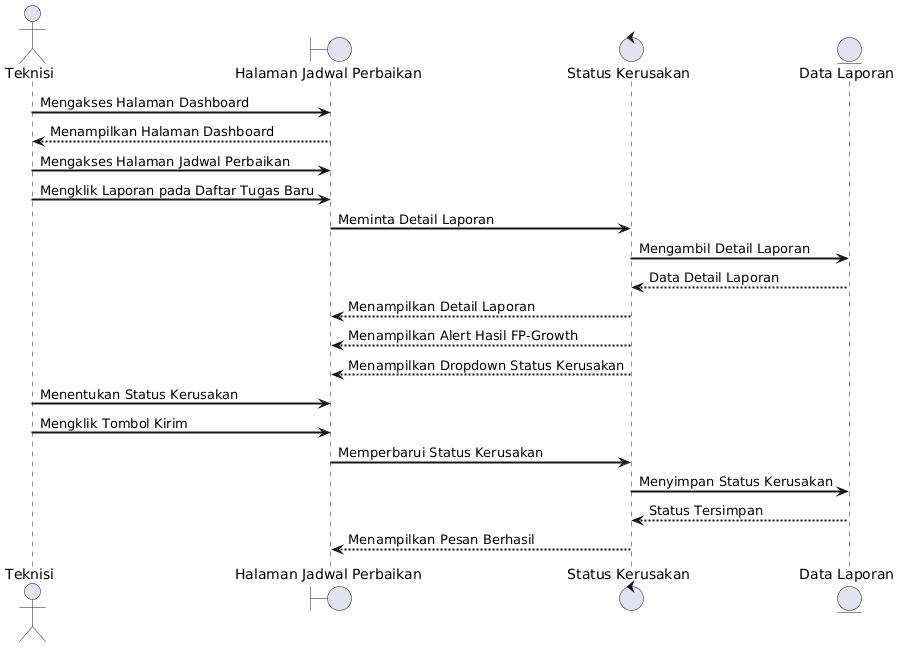

The diagram above was rendered by PlantUML. Its source (embedded in the PNG):
@startuml
skinparam SequenceLifeLineBorderThickness 2
skinparam SequenceParticipantBorderThickness 2
skinparam SequenceArrowThickness 2

actor Teknisi

boundary "Halaman Jadwal Perbaikan" as Jadwal
control "Status Kerusakan" as Status
entity "Data Laporan" as Laporan

Teknisi -> Jadwal : Mengakses Halaman Dashboard
Jadwal --> Teknisi : Menampilkan Halaman Dashboard

Teknisi -> Jadwal : Mengakses Halaman Jadwal Perbaikan

Teknisi -> Jadwal : Mengklik Laporan pada Daftar Tugas Baru

Jadwal -> Status : Meminta Detail Laporan

Status -> Laporan : Mengambil Detail Laporan
Laporan --> Status : Data Detail Laporan

Status --> Jadwal : Menampilkan Detail Laporan
Status --> Jadwal : Menampilkan Alert Hasil FP-Growth
Status --> Jadwal : Menampilkan Dropdown Status Kerusakan

Teknisi -> Jadwal : Menentukan Status Kerusakan

Teknisi -> Jadwal : Mengklik Tombol Kirim

Jadwal -> Status : Memperbarui Status Kerusakan

Status -> Laporan : Menyimpan Status Kerusakan

Laporan --> Status : Status Tersimpan

Status --> Jadwal : Menampilkan Pesan Berhasil
@enduml